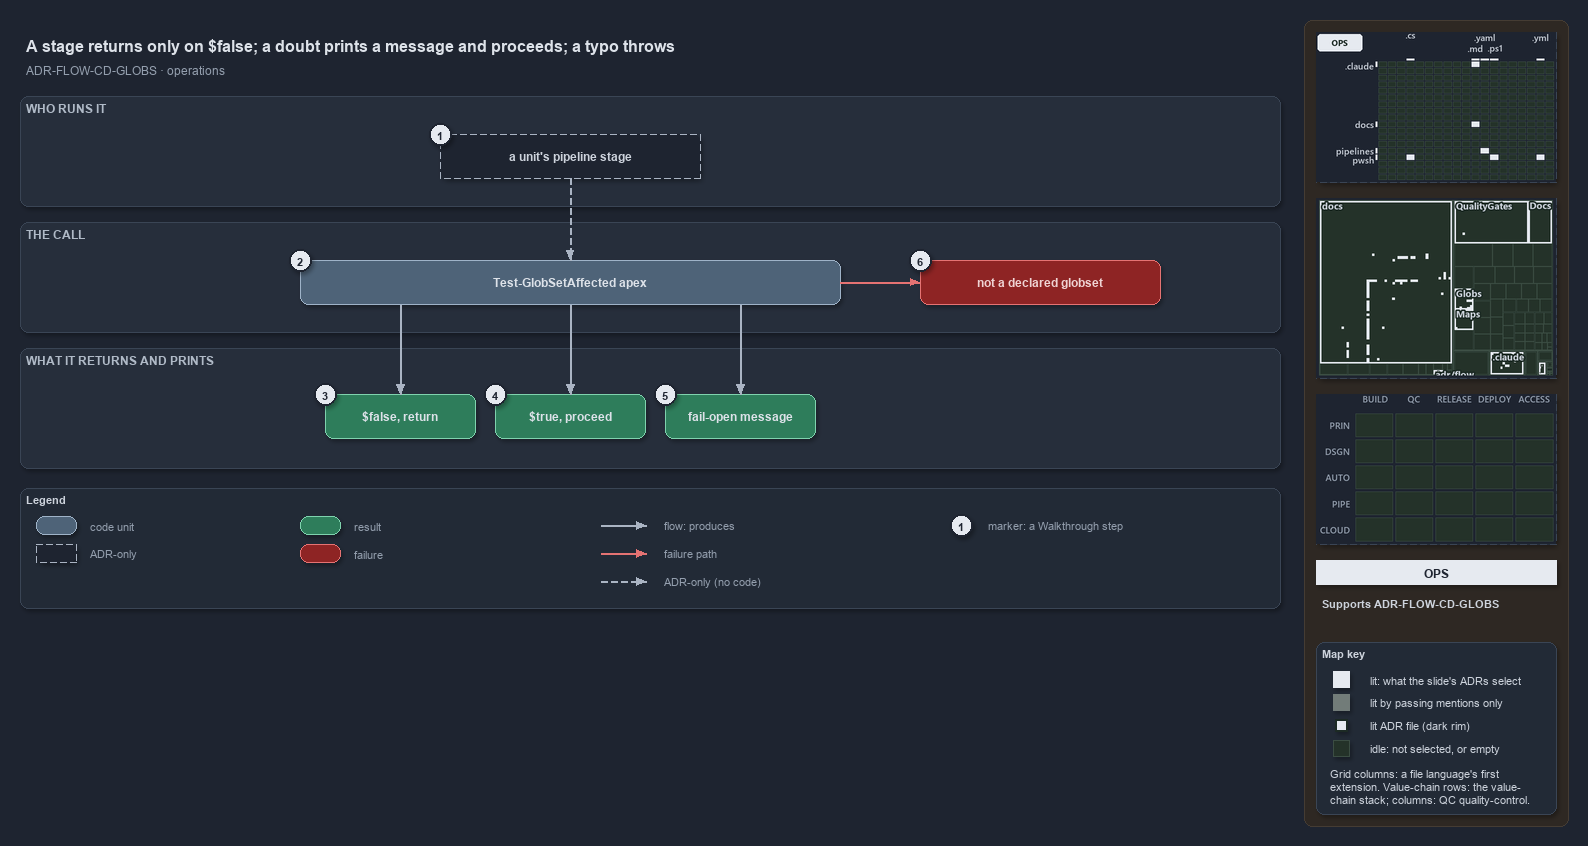

The diagram above was exported from draw.io. Its source (the exported page's mxGraphModel, read from the mxfile embedded in the PNG):
<mxGraphModel dx="1024" dy="768" grid="0" gridSize="10" guides="1" tooltips="1" connect="1" arrows="1" fold="1" page="1" pageScale="1" pageWidth="1572" pageHeight="640" background="#1E2430" math="0" shadow="1">
  <root>
    <mxCell id="0" />
    <mxCell id="1" parent="0" />
    <mxCell id="sidebar-bg" value="" style="rounded=1;arcSize=2;html=1;fillColor=#2E2823;strokeColor=#453C33;shadow=0;" vertex="1" parent="1">
      <mxGeometry x="1304" y="4" width="264" height="806" as="geometry" />
    </mxCell>
    <mxCell id="title" value="A stage returns only on $false; a doubt prints a message and proceeds; a typo throws" style="text;html=1;align=left;verticalAlign=middle;fontSize=16;fontStyle=1;fontColor=#DDE2E9;" vertex="1" parent="1">
      <mxGeometry x="20" y="14" width="1260" height="30" as="geometry" />
    </mxCell>
    <mxCell id="subtitle" value="ADR-FLOW-CD-GLOBS &amp;#183; operations" style="text;html=1;align=left;verticalAlign=middle;fontSize=12;fontColor=#949FAE;" vertex="1" parent="1">
      <mxGeometry x="20" y="44" width="1240" height="20" as="geometry" />
    </mxCell>
    <mxCell id="band-who" value="WHO RUNS IT" style="rounded=1;html=1;arcSize=3;fillColor=#262E3B;strokeColor=#3A4555;verticalAlign=top;align=left;spacingLeft=8;fontStyle=1;fontSize=12;fontColor=#B0BAC7;" vertex="1" parent="1">
      <mxGeometry x="20" y="80" width="1260" height="110" as="geometry" />
    </mxCell>
    <mxCell id="band-call" value="THE CALL" style="rounded=1;html=1;arcSize=3;fillColor=#262E3B;strokeColor=#3A4555;verticalAlign=top;align=left;spacingLeft=8;fontStyle=1;fontSize=12;fontColor=#B0BAC7;" vertex="1" parent="1">
      <mxGeometry x="20" y="206" width="1260" height="110" as="geometry" />
    </mxCell>
    <mxCell id="band-see" value="WHAT IT RETURNS AND PRINTS" style="rounded=1;html=1;arcSize=3;fillColor=#262E3B;strokeColor=#3A4555;verticalAlign=top;align=left;spacingLeft=8;fontStyle=1;fontSize=12;fontColor=#B0BAC7;" vertex="1" parent="1">
      <mxGeometry x="20" y="332" width="1260" height="120" as="geometry" />
    </mxCell>
    <mxCell id="g-stage" value="&lt;b&gt;a unit's pipeline stage&lt;/b&gt;" style="rounded=1;arcSize=50;whiteSpace=wrap;html=1;fillColor=#1E2430;strokeColor=#AAB4C3;dashed=1;fontColor=#CDD3DC;fontSize=12;" vertex="1" parent="1">
      <mxGeometry x="440" y="118" width="260" height="44" as="geometry" />
    </mxCell>
    <mxCell id="g-affected" value="&lt;b&gt;Test-GlobSetAffected apex&lt;/b&gt;" style="rounded=1;whiteSpace=wrap;html=1;arcSize=20;fillColor=#4E6378;strokeColor=#9FB3C8;fontColor=#DDE2E9;fontSize=12;" vertex="1" parent="1">
      <mxGeometry x="300" y="244" width="540" height="44" as="geometry" />
    </mxCell>
    <mxCell id="g-throw" value="&lt;b&gt;not a declared globset&lt;/b&gt;" style="rounded=1;whiteSpace=wrap;html=1;arcSize=20;fillColor=#8E2424;strokeColor=#E57373;fontColor=#EFD4D4;fontSize=12;" vertex="1" parent="1">
      <mxGeometry x="920" y="244" width="240" height="44" as="geometry" />
    </mxCell>
    <mxCell id="g-false" value="&lt;b&gt;$false, return&lt;/b&gt;" style="rounded=1;whiteSpace=wrap;html=1;arcSize=20;fillColor=#2E7D5B;strokeColor=#7FD3AE;fontColor=#DDE2E9;fontSize=12;" vertex="1" parent="1">
      <mxGeometry x="325" y="378" width="150" height="44" as="geometry" />
    </mxCell>
    <mxCell id="g-true" value="&lt;b&gt;$true, proceed&lt;/b&gt;" style="rounded=1;whiteSpace=wrap;html=1;arcSize=20;fillColor=#2E7D5B;strokeColor=#7FD3AE;fontColor=#DDE2E9;fontSize=12;" vertex="1" parent="1">
      <mxGeometry x="495" y="378" width="150" height="44" as="geometry" />
    </mxCell>
    <mxCell id="g-message" value="&lt;b&gt;fail-open message&lt;/b&gt;" style="rounded=1;whiteSpace=wrap;html=1;arcSize=20;fillColor=#2E7D5B;strokeColor=#7FD3AE;fontColor=#DDE2E9;fontSize=12;" vertex="1" parent="1">
      <mxGeometry x="665" y="378" width="150" height="44" as="geometry" />
    </mxCell>
    <mxCell id="port-affected-false" value="" style="text;html=1;strokeColor=none;fillColor=none;" vertex="1" parent="1">
      <mxGeometry x="400" y="288" width="1" height="1" as="geometry" />
    </mxCell>
    <mxCell id="port-affected-true" value="" style="text;html=1;strokeColor=none;fillColor=none;" vertex="1" parent="1">
      <mxGeometry x="570" y="288" width="1" height="1" as="geometry" />
    </mxCell>
    <mxCell id="port-affected-message" value="" style="text;html=1;strokeColor=none;fillColor=none;" vertex="1" parent="1">
      <mxGeometry x="740" y="288" width="1" height="1" as="geometry" />
    </mxCell>
    <mxCell id="edge-stage-affected" value="" style="edgeStyle=orthogonalEdgeStyle;rounded=1;html=1;fontSize=10;fontColor=#CDD3DC;endArrow=block;strokeColor=#AAB4C3;dashed=1;shadow=0;" edge="1" parent="1" source="g-stage" target="g-affected">
      <mxGeometry relative="1" as="geometry" />
    </mxCell>
    <mxCell id="edge-affected-throw" value="" style="edgeStyle=orthogonalEdgeStyle;rounded=1;html=1;fontSize=10;fontColor=#CDD3DC;endArrow=block;strokeColor=#E57373;shadow=0;" edge="1" parent="1" source="g-affected" target="g-throw">
      <mxGeometry relative="1" as="geometry" />
    </mxCell>
    <mxCell id="edge-affected-false" value="" style="edgeStyle=orthogonalEdgeStyle;rounded=1;html=1;fontSize=10;fontColor=#CDD3DC;endArrow=block;strokeColor=#AAB4C3;shadow=0;" edge="1" parent="1" source="port-affected-false" target="g-false">
      <mxGeometry relative="1" as="geometry" />
    </mxCell>
    <mxCell id="edge-affected-true" value="" style="edgeStyle=orthogonalEdgeStyle;rounded=1;html=1;fontSize=10;fontColor=#CDD3DC;endArrow=block;strokeColor=#AAB4C3;shadow=0;" edge="1" parent="1" source="port-affected-true" target="g-true">
      <mxGeometry relative="1" as="geometry" />
    </mxCell>
    <mxCell id="edge-affected-message" value="" style="edgeStyle=orthogonalEdgeStyle;rounded=1;html=1;fontSize=10;fontColor=#CDD3DC;endArrow=block;strokeColor=#AAB4C3;shadow=0;" edge="1" parent="1" source="port-affected-message" target="g-message">
      <mxGeometry relative="1" as="geometry" />
    </mxCell>
    <mxCell id="mark-1" value="1" style="ellipse;html=1;fillColor=#E6EAF0;strokeColor=#1E2430;strokeWidth=2;fontColor=#1E2430;fontStyle=1;fontSize=11;" vertex="1" parent="1">
      <mxGeometry x="429" y="107" width="22" height="22" as="geometry" />
    </mxCell>
    <mxCell id="mark-2" value="2" style="ellipse;html=1;fillColor=#E6EAF0;strokeColor=#1E2430;strokeWidth=2;fontColor=#1E2430;fontStyle=1;fontSize=11;" vertex="1" parent="1">
      <mxGeometry x="289" y="233" width="22" height="22" as="geometry" />
    </mxCell>
    <mxCell id="mark-3" value="3" style="ellipse;html=1;fillColor=#E6EAF0;strokeColor=#1E2430;strokeWidth=2;fontColor=#1E2430;fontStyle=1;fontSize=11;" vertex="1" parent="1">
      <mxGeometry x="314" y="367" width="22" height="22" as="geometry" />
    </mxCell>
    <mxCell id="mark-4" value="4" style="ellipse;html=1;fillColor=#E6EAF0;strokeColor=#1E2430;strokeWidth=2;fontColor=#1E2430;fontStyle=1;fontSize=11;" vertex="1" parent="1">
      <mxGeometry x="484" y="367" width="22" height="22" as="geometry" />
    </mxCell>
    <mxCell id="mark-5" value="5" style="ellipse;html=1;fillColor=#E6EAF0;strokeColor=#1E2430;strokeWidth=2;fontColor=#1E2430;fontStyle=1;fontSize=11;" vertex="1" parent="1">
      <mxGeometry x="654" y="367" width="22" height="22" as="geometry" />
    </mxCell>
    <mxCell id="mark-6" value="6" style="ellipse;html=1;fillColor=#E6EAF0;strokeColor=#1E2430;strokeWidth=2;fontColor=#1E2430;fontStyle=1;fontSize=11;" vertex="1" parent="1">
      <mxGeometry x="909" y="233" width="22" height="22" as="geometry" />
    </mxCell>
    <mxCell id="legend" value="&lt;b&gt;Legend&lt;/b&gt;" style="rounded=1;whiteSpace=wrap;html=1;arcSize=6;fillColor=#222A36;strokeColor=#3A4555;align=left;verticalAlign=top;spacing=8;fontSize=11;fontColor=#CDD3DC;" vertex="1" parent="1">
      <mxGeometry x="20" y="472" width="1260" height="120" as="geometry" />
    </mxCell>
    <mxCell id="lg-code" value="" style="rounded=1;html=1;arcSize=20;fillColor=#4E6378;strokeColor=#9FB3C8;" vertex="1" parent="1">
      <mxGeometry x="36" y="500" width="40" height="18" as="geometry" />
    </mxCell>
    <mxCell id="lg-code-t" value="code unit" style="text;html=1;align=left;verticalAlign=middle;fontSize=11;fontColor=#949FAE;" vertex="1" parent="1">
      <mxGeometry x="84" y="499" width="160" height="20" as="geometry" />
    </mxCell>
    <mxCell id="lg-adr" value="" style="rounded=1;arcSize=50;html=1;fillColor=#1E2430;strokeColor=#AAB4C3;dashed=1;" vertex="1" parent="1">
      <mxGeometry x="36" y="528" width="40" height="18" as="geometry" />
    </mxCell>
    <mxCell id="lg-adr-t" value="ADR-only" style="text;html=1;align=left;verticalAlign=middle;fontSize=11;fontColor=#949FAE;" vertex="1" parent="1">
      <mxGeometry x="84" y="527" width="160" height="20" as="geometry" />
    </mxCell>
    <mxCell id="lg-result" value="" style="rounded=1;html=1;arcSize=20;fillColor=#2E7D5B;strokeColor=#7FD3AE;" vertex="1" parent="1">
      <mxGeometry x="300" y="500" width="40" height="18" as="geometry" />
    </mxCell>
    <mxCell id="lg-result-t" value="result" style="text;html=1;align=left;verticalAlign=middle;fontSize=11;fontColor=#949FAE;" vertex="1" parent="1">
      <mxGeometry x="348" y="499" width="160" height="20" as="geometry" />
    </mxCell>
    <mxCell id="lg-failure" value="" style="rounded=1;html=1;arcSize=20;fillColor=#8E2424;strokeColor=#E57373;" vertex="1" parent="1">
      <mxGeometry x="300" y="528" width="40" height="18" as="geometry" />
    </mxCell>
    <mxCell id="lg-failure-t" value="failure" style="text;html=1;align=left;verticalAlign=middle;fontSize=11;fontColor=#949FAE;" vertex="1" parent="1">
      <mxGeometry x="348" y="527" width="160" height="20" as="geometry" />
    </mxCell>
    <mxCell id="lg-flow-a" value="" style="text;html=1;strokeColor=none;fillColor=none;" vertex="1" parent="1">
      <mxGeometry x="600" y="509" width="1" height="1" as="geometry" />
    </mxCell>
    <mxCell id="lg-flow-b" value="" style="text;html=1;strokeColor=none;fillColor=none;" vertex="1" parent="1">
      <mxGeometry x="646" y="509" width="1" height="1" as="geometry" />
    </mxCell>
    <mxCell id="lg-flow" value="" style="edgeStyle=orthogonalEdgeStyle;rounded=1;html=1;endArrow=block;strokeColor=#AAB4C3;shadow=0;fontColor=#CDD3DC;" edge="1" parent="1" source="lg-flow-a" target="lg-flow-b">
      <mxGeometry relative="1" as="geometry" />
    </mxCell>
    <mxCell id="lg-flow-t" value="flow: produces" style="text;html=1;align=left;verticalAlign=middle;fontSize=11;fontColor=#949FAE;" vertex="1" parent="1">
      <mxGeometry x="658" y="499" width="200" height="20" as="geometry" />
    </mxCell>
    <mxCell id="lg-fail-a" value="" style="text;html=1;strokeColor=none;fillColor=none;" vertex="1" parent="1">
      <mxGeometry x="600" y="537" width="1" height="1" as="geometry" />
    </mxCell>
    <mxCell id="lg-fail-b" value="" style="text;html=1;strokeColor=none;fillColor=none;" vertex="1" parent="1">
      <mxGeometry x="646" y="537" width="1" height="1" as="geometry" />
    </mxCell>
    <mxCell id="lg-fail" value="" style="edgeStyle=orthogonalEdgeStyle;rounded=1;html=1;endArrow=block;strokeColor=#E57373;shadow=0;fontColor=#CDD3DC;" edge="1" parent="1" source="lg-fail-a" target="lg-fail-b">
      <mxGeometry relative="1" as="geometry" />
    </mxCell>
    <mxCell id="lg-fail-t" value="failure path" style="text;html=1;align=left;verticalAlign=middle;fontSize=11;fontColor=#949FAE;" vertex="1" parent="1">
      <mxGeometry x="658" y="527" width="200" height="20" as="geometry" />
    </mxCell>
    <mxCell id="lg-adre-a" value="" style="text;html=1;strokeColor=none;fillColor=none;" vertex="1" parent="1">
      <mxGeometry x="600" y="565" width="1" height="1" as="geometry" />
    </mxCell>
    <mxCell id="lg-adre-b" value="" style="text;html=1;strokeColor=none;fillColor=none;" vertex="1" parent="1">
      <mxGeometry x="646" y="565" width="1" height="1" as="geometry" />
    </mxCell>
    <mxCell id="lg-adre" value="" style="edgeStyle=orthogonalEdgeStyle;rounded=1;html=1;endArrow=block;strokeColor=#AAB4C3;dashed=1;shadow=0;fontColor=#CDD3DC;" edge="1" parent="1" source="lg-adre-a" target="lg-adre-b">
      <mxGeometry relative="1" as="geometry" />
    </mxCell>
    <mxCell id="lg-adre-t" value="ADR-only (no code)" style="text;html=1;align=left;verticalAlign=middle;fontSize=11;fontColor=#949FAE;" vertex="1" parent="1">
      <mxGeometry x="658" y="555" width="200" height="20" as="geometry" />
    </mxCell>
    <mxCell id="lg-mark" value="1" style="ellipse;html=1;fillColor=#E6EAF0;strokeColor=#1E2430;strokeWidth=2;fontColor=#1E2430;fontStyle=1;fontSize=11;" vertex="1" parent="1">
      <mxGeometry x="950" y="498" width="22" height="22" as="geometry" />
    </mxCell>
    <mxCell id="lg-mark-t" value="marker: a Walkthrough step" style="text;html=1;align=left;verticalAlign=middle;fontSize=11;fontColor=#949FAE;" vertex="1" parent="1">
      <mxGeometry x="982" y="499" width="200" height="20" as="geometry" />
    </mxCell>
    <mxCell id="minimap-grid" value="" style="shape=image;imageAspect=0;rounded=1;arcSize=4;whiteSpace=wrap;html=1;fillColor=#262E3B;strokeColor=#3A4555;dashed=1;fontColor=#949FAE;fontSize=11;image=data:image/png,(base64 omitted: 11332 chars);" vertex="1" parent="1">
      <mxGeometry x="1316" y="16" width="240" height="150" as="geometry" />
    </mxCell>
    <mxCell id="minimap-tree" value="" style="shape=image;imageAspect=0;rounded=1;arcSize=4;whiteSpace=wrap;html=1;fillColor=#262E3B;strokeColor=#3A4555;dashed=1;fontColor=#949FAE;fontSize=11;image=data:image/png,(base64 omitted: 18232 chars);" vertex="1" parent="1">
      <mxGeometry x="1316" y="182" width="240" height="180" as="geometry" />
    </mxCell>
    <mxCell id="minimap-chain" value="" style="shape=image;imageAspect=0;rounded=1;arcSize=4;whiteSpace=wrap;html=1;fillColor=#262E3B;strokeColor=#3A4555;dashed=1;fontColor=#949FAE;fontSize=11;image=data:image/png,(base64 omitted: 11912 chars);" vertex="1" parent="1">
      <mxGeometry x="1316" y="378" width="240" height="150" as="geometry" />
    </mxCell>
    <mxCell id="lens-badge" value="OPS" style="rounded=0;whiteSpace=wrap;html=1;align=center;verticalAlign=middle;fontSize=12;fontStyle=1;fontColor=#1E2430;fillColor=#E6EAF0;strokeColor=none;" vertex="1" parent="1">
      <mxGeometry x="1316" y="544" width="240" height="24" as="geometry" />
    </mxCell>
    <mxCell id="supports" value="&lt;b&gt;Supports&lt;/b&gt; ADR-FLOW-CD-GLOBS" style="text;html=1;whiteSpace=wrap;align=left;verticalAlign=top;fontSize=11;fontColor=#CDD3DC;" vertex="1" parent="1">
      <mxGeometry x="1316" y="576" width="240" height="38" as="geometry" />
    </mxCell>
    <mxCell id="mapkey" value="&lt;b&gt;Map key&lt;/b&gt;" style="rounded=1;arcSize=6;whiteSpace=wrap;html=1;align=left;verticalAlign=top;fontSize=11;fontColor=#CDD3DC;fillColor=#222A36;strokeColor=#3A4555;spacingLeft=8;spacingTop=2;" vertex="1" parent="1">
      <mxGeometry x="1316" y="626" width="240" height="172" as="geometry" />
    </mxCell>
    <mxCell id="mapkey-lit" value="" style="rounded=0;html=1;fillColor=#E6EAF0;strokeColor=#E6EAF0;" vertex="1" parent="1">
      <mxGeometry x="1333.0" y="655.0" width="16" height="16" as="geometry" />
    </mxCell>
    <mxCell id="mapkey-lit-text" value="lit: what the slide's ADRs select" style="text;html=1;align=left;verticalAlign=middle;fontSize=11;fontColor=#CDD3DC;" vertex="1" parent="1">
      <mxGeometry x="1364" y="653" width="184" height="20" as="geometry" />
    </mxCell>
    <mxCell id="mapkey-touched" value="" style="rounded=0;html=1;fillColor=#727C79;strokeColor=#727C79;" vertex="1" parent="1">
      <mxGeometry x="1333.0" y="678.0" width="16" height="16" as="geometry" />
    </mxCell>
    <mxCell id="mapkey-touched-text" value="lit by passing mentions only" style="text;html=1;align=left;verticalAlign=middle;fontSize=11;fontColor=#CDD3DC;" vertex="1" parent="1">
      <mxGeometry x="1364" y="676" width="184" height="20" as="geometry" />
    </mxCell>
    <mxCell id="mapkey-adr" value="" style="rounded=0;html=1;fillColor=#E6EAF0;strokeColor=#1C2A24;strokeWidth=2;" vertex="1" parent="1">
      <mxGeometry x="1335.0" y="703.0" width="12" height="12" as="geometry" />
    </mxCell>
    <mxCell id="mapkey-adr-text" value="lit ADR file (dark rim)" style="text;html=1;align=left;verticalAlign=middle;fontSize=11;fontColor=#CDD3DC;" vertex="1" parent="1">
      <mxGeometry x="1364" y="699" width="184" height="20" as="geometry" />
    </mxCell>
    <mxCell id="mapkey-idle" value="" style="rounded=0;html=1;fillColor=#243229;strokeColor=#3B4D43;" vertex="1" parent="1">
      <mxGeometry x="1333.0" y="724.0" width="16" height="16" as="geometry" />
    </mxCell>
    <mxCell id="mapkey-idle-text" value="idle: not selected, or empty" style="text;html=1;align=left;verticalAlign=middle;fontSize=11;fontColor=#CDD3DC;" vertex="1" parent="1">
      <mxGeometry x="1364" y="722" width="184" height="20" as="geometry" />
    </mxCell>
    <mxCell id="mapkey-codes" value="Grid columns: a file language's first&lt;br&gt;extension. Value-chain rows: the value-&lt;br&gt;chain stack; columns: QC quality-control." style="text;html=1;align=left;verticalAlign=top;whiteSpace=wrap;fontSize=11;fontColor=#CDD3DC;" vertex="1" parent="1">
      <mxGeometry x="1324" y="746" width="224" height="46" as="geometry" />
    </mxCell>
  </root>
</mxGraphModel>